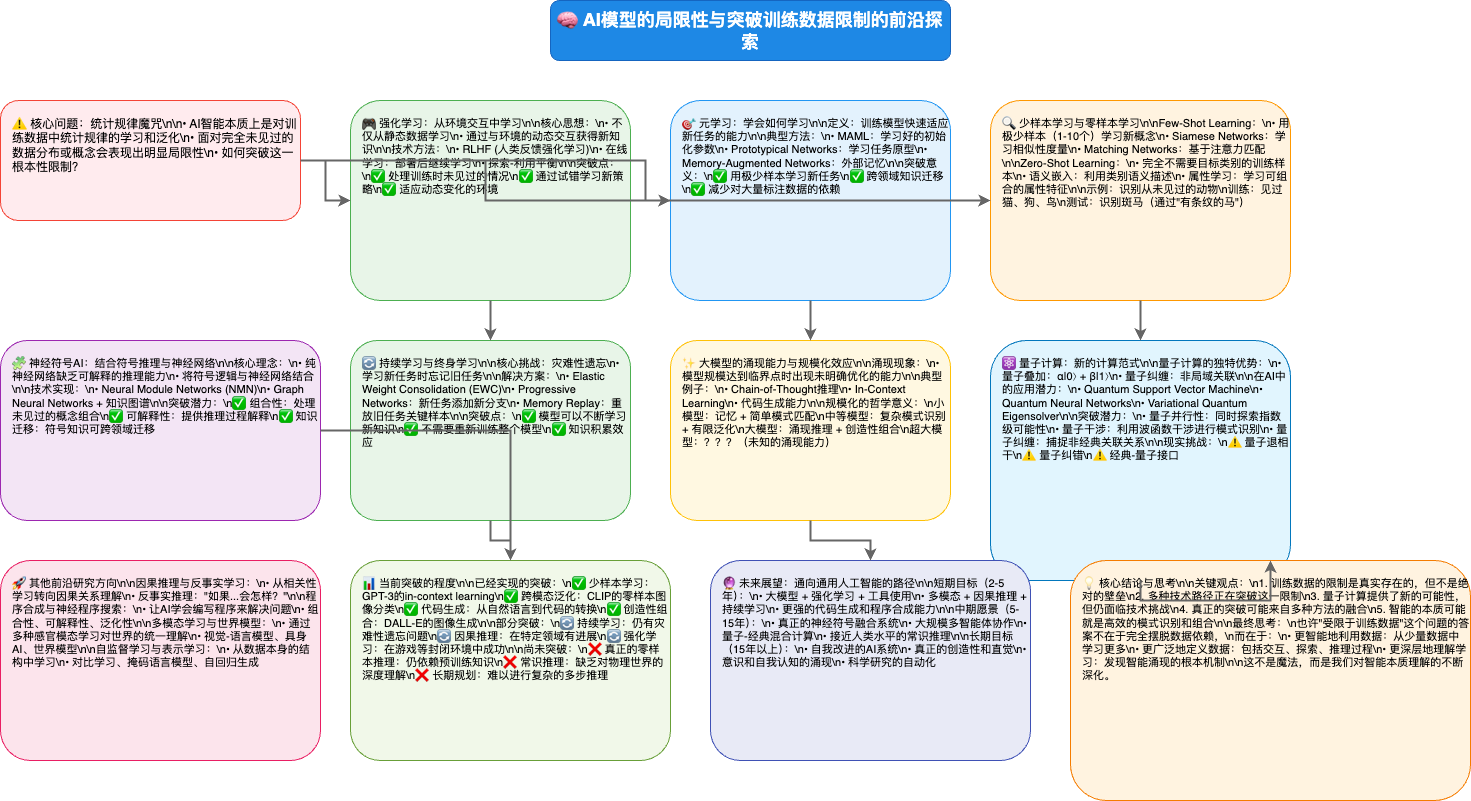

The diagram above was exported from draw.io. Its source (the exported page's mxGraphModel, read from the mxfile embedded in the PNG):
<mxGraphModel dx="326" dy="533" grid="1" gridSize="10" guides="1" tooltips="1" connect="1" arrows="1" fold="1" page="1" pageScale="1" pageWidth="1600" pageHeight="1200" math="0" shadow="0">
  <root>
    <mxCell id="0" />
    <mxCell id="1" parent="0" />
    <mxCell id="title" value="🧠 AI模型的局限性与突破训练数据限制的前沿探索" style="rounded=1;whiteSpace=wrap;html=1;fillColor=#1e88e5;strokeColor=#1565c0;fontColor=white;fontSize=18;fontStyle=1;align=center;" parent="1" vertex="1">
      <mxGeometry x="600" y="20" width="400" height="60" as="geometry" />
    </mxCell>
    <mxCell id="core-problem" value="⚠ 核心问题：统计规律魔咒\n\n• AI智能本质上是对训练数据中统计规律的学习和泛化\n• 面对完全未见过的数据分布或概念会表现出明显局限性\n• 如何突破这一根本性限制？" style="rounded=1;whiteSpace=wrap;html=1;fillColor=#ffebee;strokeColor=#f44336;align=left;verticalAlign=top;spacingLeft=10;spacingTop=10;fontSize=12;" parent="1" vertex="1">
      <mxGeometry x="50" y="120" width="300" height="120" as="geometry" />
    </mxCell>
    <mxCell id="reinforcement-learning" value="🎮 强化学习：从环境交互中学习\n\n核心思想：\n• 不仅从静态数据学习\n• 通过与环境的动态交互获得新知识\n\n技术方法：\n• RLHF (人类反馈强化学习)\n• 在线学习：部署后继续学习\n• 探索-利用平衡\n\n突破点：\n✅ 处理训练时未见过的情况\n✅ 通过试错学习新策略\n✅ 适应动态变化的环境" style="rounded=1;whiteSpace=wrap;html=1;fillColor=#e8f5e8;strokeColor=#4caf50;align=left;verticalAlign=top;spacingLeft=10;spacingTop=10;fontSize=11;" parent="1" vertex="1">
      <mxGeometry x="400" y="120" width="280" height="200" as="geometry" />
    </mxCell>
    <mxCell id="meta-learning" value="🎯 元学习：学会如何学习\n\n定义：训练模型快速适应新任务的能力\n\n典型方法：\n• MAML：学习好的初始化参数\n• Prototypical Networks：学习任务原型\n• Memory-Augmented Networks：外部记忆\n\n突破意义：\n✅ 用极少样本学习新任务\n✅ 跨领域知识迁移\n✅ 减少对大量标注数据的依赖" style="rounded=1;whiteSpace=wrap;html=1;fillColor=#e3f2fd;strokeColor=#2196f3;align=left;verticalAlign=top;spacingLeft=10;spacingTop=10;fontSize=11;" parent="1" vertex="1">
      <mxGeometry x="720" y="120" width="280" height="200" as="geometry" />
    </mxCell>
    <mxCell id="few-shot-learning" value="🔍 少样本学习与零样本学习\n\nFew-Shot Learning：\n• 用极少样本（1-10个）学习新概念\n• Siamese Networks：学习相似性度量\n• Matching Networks：基于注意力匹配\n\nZero-Shot Learning：\n• 完全不需要目标类别的训练样本\n• 语义嵌入：利用类别语义描述\n• 属性学习：学习可组合的属性特征\n\n示例：识别从未见过的动物\n训练：见过猫、狗、鸟\n测试：识别斑马（通过&quot;有条纹的马&quot;）" style="rounded=1;whiteSpace=wrap;html=1;fillColor=#fff3e0;strokeColor=#ff9800;align=left;verticalAlign=top;spacingLeft=10;spacingTop=10;fontSize=11;" parent="1" vertex="1">
      <mxGeometry x="1040" y="120" width="300" height="200" as="geometry" />
    </mxCell>
    <mxCell id="neuro-symbolic" value="🧩 神经符号AI：结合符号推理与神经网络\n\n核心理念：\n• 纯神经网络缺乏可解释的推理能力\n• 将符号逻辑与神经网络结合\n\n技术实现：\n• Neural Module Networks (NMN)\n• Graph Neural Networks + 知识图谱\n\n突破潜力：\n✅ 组合性：处理未见过的概念组合\n✅ 可解释性：提供推理过程解释\n✅ 知识迁移：符号知识可跨领域迁移" style="rounded=1;whiteSpace=wrap;html=1;fillColor=#f3e5f5;strokeColor=#9c27b0;align=left;verticalAlign=top;spacingLeft=10;spacingTop=10;fontSize=11;" parent="1" vertex="1">
      <mxGeometry x="50" y="360" width="320" height="180" as="geometry" />
    </mxCell>
    <mxCell id="continual-learning" value="🔄 持续学习与终身学习\n\n核心挑战：灾难性遗忘\n• 学习新任务时忘记旧任务\n\n解决方案：\n• Elastic Weight Consolidation (EWC)\n• Progressive Networks：新任务添加新分支\n• Memory Replay：重放旧任务关键样本\n\n突破点：\n✅ 模型可以不断学习新知识\n✅ 不需要重新训练整个模型\n✅ 知识积累效应" style="rounded=1;whiteSpace=wrap;html=1;fillColor=#e8f5e8;strokeColor=#4caf50;align=left;verticalAlign=top;spacingLeft=10;spacingTop=10;fontSize=11;" parent="1" vertex="1">
      <mxGeometry x="400" y="360" width="280" height="180" as="geometry" />
    </mxCell>
    <mxCell id="emergence" value="✨ 大模型的涌现能力与规模化效应\n\n涌现现象：\n• 模型规模达到临界点时出现未明确优化的能力\n\n典型例子：\n• Chain-of-Thought推理\n• In-Context Learning\n• 代码生成能力\n\n规模化的哲学意义：\n小模型：记忆 + 简单模式匹配\n中等模型：复杂模式识别 + 有限泛化\n大模型：涌现推理 + 创造性组合\n超大模型：？？？（未知的涌现能力）" style="rounded=1;whiteSpace=wrap;html=1;fillColor=#fff8e1;strokeColor=#ffc107;align=left;verticalAlign=top;spacingLeft=10;spacingTop=10;fontSize=11;" parent="1" vertex="1">
      <mxGeometry x="720" y="360" width="280" height="180" as="geometry" />
    </mxCell>
    <mxCell id="quantum-computing" value="⚛ 量子计算：新的计算范式\n\n量子计算的独特优势：\n• 量子叠加：α|0⟩ + β|1⟩\n• 量子纠缠：非局域关联\n\n在AI中的应用潜力：\n• Quantum Support Vector Machine\n• Quantum Neural Networks\n• Variational Quantum Eigensolver\n\n突破潜力：\n• 量子并行性：同时探索指数级可能性\n• 量子干涉：利用波函数干涉进行模式识别\n• 量子纠缠：捕捉非经典关联关系\n\n现实挑战：\n⚠ 量子退相干\n⚠ 量子纠错\n⚠ 经典-量子接口" style="rounded=1;whiteSpace=wrap;html=1;fillColor=#e1f5fe;strokeColor=#0277bd;align=left;verticalAlign=top;spacingLeft=10;spacingTop=10;fontSize=11;" parent="1" vertex="1">
      <mxGeometry x="1040" y="360" width="300" height="240" as="geometry" />
    </mxCell>
    <mxCell id="other-frontiers" value="🚀 其他前沿研究方向\n\n因果推理与反事实学习：\n• 从相关性学习转向因果关系理解\n• 反事实推理：&quot;如果...会怎样？&quot;\n\n程序合成与神经程序搜索：\n• 让AI学会编写程序来解决问题\n• 组合性、可解释性、泛化性\n\n多模态学习与世界模型：\n• 通过多种感官模态学习对世界的统一理解\n• 视觉-语言模型、具身AI、世界模型\n\n自监督学习与表示学习：\n• 从数据本身的结构中学习\n• 对比学习、掩码语言模型、自回归生成" style="rounded=1;whiteSpace=wrap;html=1;fillColor=#fce4ec;strokeColor=#e91e63;align=left;verticalAlign=top;spacingLeft=10;spacingTop=10;fontSize=11;" parent="1" vertex="1">
      <mxGeometry x="50" y="580" width="320" height="200" as="geometry" />
    </mxCell>
    <mxCell id="breakthrough-analysis" value="📊 当前突破的程度\n\n已经实现的突破：\n✅ 少样本学习：GPT-3的in-context learning\n✅ 跨模态泛化：CLIP的零样本图像分类\n✅ 代码生成：从自然语言到代码的转换\n✅ 创造性组合：DALL-E的图像生成\n\n部分突破：\n🔄 持续学习：仍有灾难性遗忘问题\n🔄 因果推理：在特定领域有进展\n🔄 强化学习：在游戏等封闭环境中成功\n\n尚未突破：\n❌ 真正的零样本推理：仍依赖预训练知识\n❌ 常识推理：缺乏对物理世界的深度理解\n❌ 长期规划：难以进行复杂的多步推理" style="rounded=1;whiteSpace=wrap;html=1;fillColor=#f1f8e9;strokeColor=#689f38;align=left;verticalAlign=top;spacingLeft=10;spacingTop=10;fontSize=11;" parent="1" vertex="1">
      <mxGeometry x="400" y="580" width="320" height="200" as="geometry" />
    </mxCell>
    <mxCell id="future-outlook" value="🔮 未来展望：通向通用人工智能的路径\n\n短期目标（2-5年）：\n• 大模型 + 强化学习 + 工具使用\n• 多模态 + 因果推理 + 持续学习\n• 更强的代码生成和程序合成能力\n\n中期愿景（5-15年）：\n• 真正的神经符号融合系统\n• 大规模多智能体协作\n• 量子-经典混合计算\n• 接近人类水平的常识推理\n\n长期目标（15年以上）：\n• 自我改进的AI系统\n• 真正的创造性和直觉\n• 意识和自我认知的涌现\n• 科学研究的自动化" style="rounded=1;whiteSpace=wrap;html=1;fillColor=#e8eaf6;strokeColor=#3f51b5;align=left;verticalAlign=top;spacingLeft=10;spacingTop=10;fontSize=11;" parent="1" vertex="1">
      <mxGeometry x="760" y="580" width="320" height="200" as="geometry" />
    </mxCell>
    <mxCell id="conclusion" value="💡 核心结论与思考\n\n关键观点：\n1. 训练数据的限制是真实存在的，但不是绝对的壁垒\n2. 多种技术路径正在突破这一限制\n3. 量子计算提供了新的可能性，但仍面临技术挑战\n4. 真正的突破可能来自多种方法的融合\n5. 智能的本质可能就是高效的模式识别和组合\n\n最终思考：\n也许&quot;受限于训练数据&quot;这个问题的答案不在于完全摆脱数据依赖，\n而在于：\n• 更智能地利用数据：从少量数据中学习更多\n• 更广泛地定义数据：包括交互、探索、推理过程\n• 更深层地理解学习：发现智能涌现的根本机制\n\n这不是魔法，而是我们对智能本质理解的不断深化。" style="rounded=1;whiteSpace=wrap;html=1;fillColor=#fff3e0;strokeColor=#f57c00;align=left;verticalAlign=top;spacingLeft=10;spacingTop=10;fontSize=11;" parent="1" vertex="1">
      <mxGeometry x="1120" y="580" width="400" height="240" as="geometry" />
    </mxCell>
    <mxCell id="arrow1" style="edgeStyle=orthogonalEdgeStyle;rounded=0;orthogonalLoop=1;jettySize=auto;html=1;strokeColor=#666666;strokeWidth=2;" parent="1" source="core-problem" target="reinforcement-learning" edge="1">
      <mxGeometry relative="1" as="geometry" />
    </mxCell>
    <mxCell id="arrow2" style="edgeStyle=orthogonalEdgeStyle;rounded=0;orthogonalLoop=1;jettySize=auto;html=1;strokeColor=#666666;strokeWidth=2;" parent="1" source="core-problem" target="meta-learning" edge="1">
      <mxGeometry relative="1" as="geometry" />
    </mxCell>
    <mxCell id="arrow3" style="edgeStyle=orthogonalEdgeStyle;rounded=0;orthogonalLoop=1;jettySize=auto;html=1;strokeColor=#666666;strokeWidth=2;" parent="1" source="core-problem" target="few-shot-learning" edge="1">
      <mxGeometry relative="1" as="geometry" />
    </mxCell>
    <mxCell id="arrow4" style="edgeStyle=orthogonalEdgeStyle;rounded=0;orthogonalLoop=1;jettySize=auto;html=1;strokeColor=#666666;strokeWidth=2;" parent="1" source="reinforcement-learning" target="continual-learning" edge="1">
      <mxGeometry relative="1" as="geometry" />
    </mxCell>
    <mxCell id="arrow5" style="edgeStyle=orthogonalEdgeStyle;rounded=0;orthogonalLoop=1;jettySize=auto;html=1;strokeColor=#666666;strokeWidth=2;" parent="1" source="meta-learning" target="emergence" edge="1">
      <mxGeometry relative="1" as="geometry" />
    </mxCell>
    <mxCell id="arrow6" style="edgeStyle=orthogonalEdgeStyle;rounded=0;orthogonalLoop=1;jettySize=auto;html=1;strokeColor=#666666;strokeWidth=2;" parent="1" source="few-shot-learning" target="quantum-computing" edge="1">
      <mxGeometry relative="1" as="geometry" />
    </mxCell>
    <mxCell id="arrow7" style="edgeStyle=orthogonalEdgeStyle;rounded=0;orthogonalLoop=1;jettySize=auto;html=1;strokeColor=#666666;strokeWidth=2;" parent="1" source="neuro-symbolic" target="breakthrough-analysis" edge="1">
      <mxGeometry relative="1" as="geometry" />
    </mxCell>
    <mxCell id="arrow8" style="edgeStyle=orthogonalEdgeStyle;rounded=0;orthogonalLoop=1;jettySize=auto;html=1;strokeColor=#666666;strokeWidth=2;" parent="1" source="continual-learning" target="breakthrough-analysis" edge="1">
      <mxGeometry relative="1" as="geometry" />
    </mxCell>
    <mxCell id="arrow9" style="edgeStyle=orthogonalEdgeStyle;rounded=0;orthogonalLoop=1;jettySize=auto;html=1;strokeColor=#666666;strokeWidth=2;" parent="1" source="emergence" target="future-outlook" edge="1">
      <mxGeometry relative="1" as="geometry" />
    </mxCell>
    <mxCell id="arrow10" style="edgeStyle=orthogonalEdgeStyle;rounded=0;orthogonalLoop=1;jettySize=auto;html=1;strokeColor=#666666;strokeWidth=2;" parent="1" source="quantum-computing" target="conclusion" edge="1">
      <mxGeometry relative="1" as="geometry" />
    </mxCell>
  </root>
</mxGraphModel>